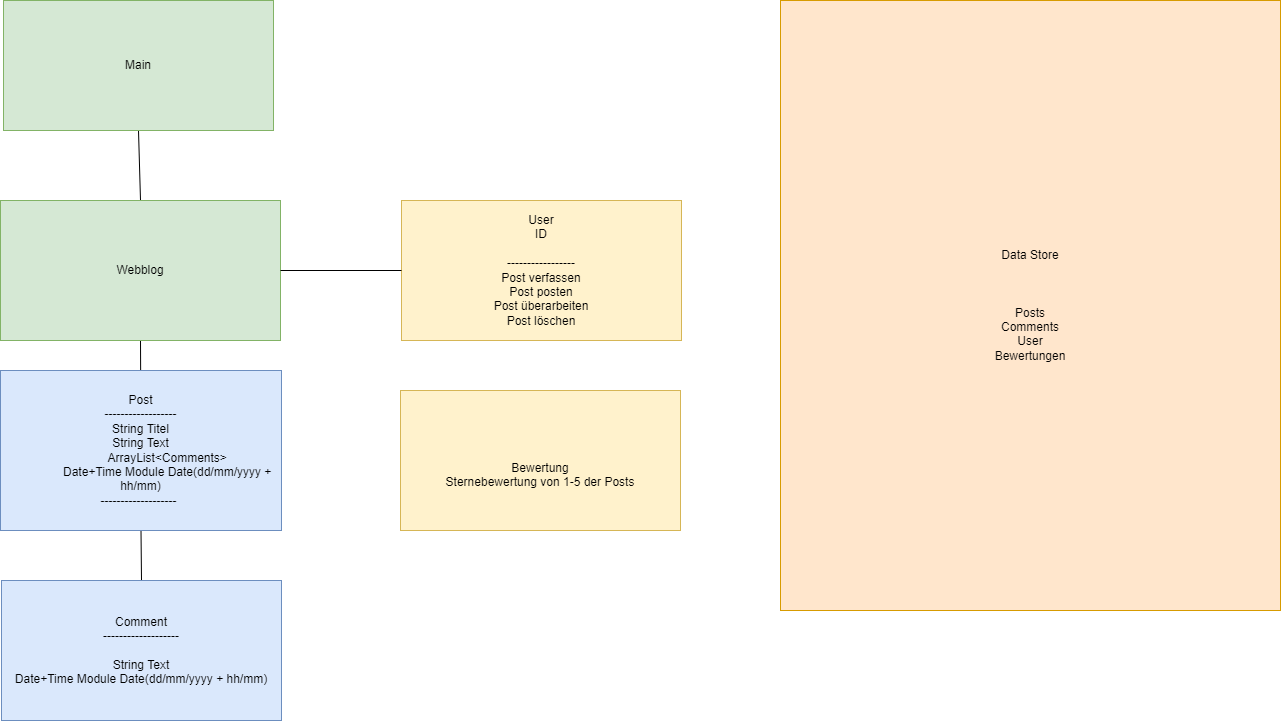

The diagram above was exported from draw.io. Its source (the exported page's mxGraphModel, read from the mxfile embedded in the PNG):
<mxGraphModel dx="1243" dy="707" grid="1" gridSize="10" guides="1" tooltips="1" connect="1" arrows="1" fold="1" page="1" pageScale="1" pageWidth="827" pageHeight="1169" math="0" shadow="0">
  <root>
    <mxCell id="0" />
    <mxCell id="1" parent="0" />
    <mxCell id="30" style="edgeStyle=none;html=1;exitX=0.5;exitY=1;exitDx=0;exitDy=0;entryX=0.5;entryY=0;entryDx=0;entryDy=0;endArrow=none;endFill=0;" parent="1" source="2" target="4" edge="1">
      <mxGeometry relative="1" as="geometry" />
    </mxCell>
    <mxCell id="2" value="Main" style="rounded=0;whiteSpace=wrap;html=1;fillColor=#d5e8d4;strokeColor=#82b366;" parent="1" vertex="1">
      <mxGeometry x="83" y="70" width="270" height="130" as="geometry" />
    </mxCell>
    <mxCell id="28" style="edgeStyle=none;html=1;exitX=0.5;exitY=1;exitDx=0;exitDy=0;endArrow=none;endFill=0;" parent="1" source="4" target="5" edge="1">
      <mxGeometry relative="1" as="geometry" />
    </mxCell>
    <mxCell id="4" value="Webblog&lt;br&gt;" style="rounded=0;whiteSpace=wrap;html=1;fillColor=#d5e8d4;strokeColor=#82b366;" parent="1" vertex="1">
      <mxGeometry x="80" y="270" width="280" height="140" as="geometry" />
    </mxCell>
    <mxCell id="29" style="edgeStyle=none;html=1;exitX=0.5;exitY=1;exitDx=0;exitDy=0;entryX=0.5;entryY=0;entryDx=0;entryDy=0;endArrow=none;endFill=0;" parent="1" source="5" target="6" edge="1">
      <mxGeometry relative="1" as="geometry" />
    </mxCell>
    <mxCell id="5" value="Post&lt;br&gt;------------------&lt;br&gt;String Titel&lt;br&gt;String Text&lt;br&gt;&lt;span style=&quot;white-space: pre;&quot;&gt;&#09;&lt;/span&gt;&lt;span style=&quot;white-space: pre;&quot;&gt;&#09;&lt;/span&gt;ArrayList&amp;lt;Comments&amp;gt;&lt;br&gt;&lt;span style=&quot;white-space: pre;&quot;&gt;&#09;&lt;span style=&quot;white-space: pre;&quot;&gt;&#09;&lt;/span&gt;&lt;/span&gt;Date+Time Module&amp;nbsp;Date(dd/mm/yyyy + hh/mm)&lt;br&gt;-------------------&lt;span style=&quot;white-space: pre;&quot;&gt;&#09;&lt;/span&gt;" style="rounded=0;whiteSpace=wrap;html=1;fillColor=#dae8fc;strokeColor=#6c8ebf;" parent="1" vertex="1">
      <mxGeometry x="80" y="440" width="281" height="160" as="geometry" />
    </mxCell>
    <mxCell id="6" value="Comment&lt;br&gt;-------------------&lt;br&gt;&lt;br&gt;String Text&lt;br&gt;Date+Time Module Date(dd/mm/yyyy + hh/mm)" style="rounded=0;whiteSpace=wrap;html=1;fillColor=#dae8fc;strokeColor=#6c8ebf;" parent="1" vertex="1">
      <mxGeometry x="81" y="650" width="280" height="140" as="geometry" />
    </mxCell>
    <mxCell id="7" value="User&lt;br&gt;ID&lt;br&gt;&lt;br&gt;-----------------&lt;br&gt;Post verfassen&lt;br style=&quot;border-color: var(--border-color);&quot;&gt;Post posten&lt;br style=&quot;border-color: var(--border-color);&quot;&gt;Post überarbeiten&lt;br style=&quot;border-color: var(--border-color);&quot;&gt;Post löschen" style="rounded=0;whiteSpace=wrap;html=1;fillColor=#fff2cc;strokeColor=#d6b656;" parent="1" vertex="1">
      <mxGeometry x="481" y="270" width="280" height="140" as="geometry" />
    </mxCell>
    <mxCell id="23" style="edgeStyle=none;html=1;exitX=0;exitY=0.5;exitDx=0;exitDy=0;strokeColor=none;endArrow=none;endFill=0;" parent="1" source="8" edge="1">
      <mxGeometry relative="1" as="geometry">
        <mxPoint x="360.0000000000002" y="529.1111111111111" as="targetPoint" />
      </mxGeometry>
    </mxCell>
    <mxCell id="8" value="&lt;br&gt;&lt;br&gt;Bewertung&lt;br&gt;Sternebewertung von 1-5 der Posts" style="rounded=0;whiteSpace=wrap;html=1;fillColor=#fff2cc;strokeColor=#d6b656;" parent="1" vertex="1">
      <mxGeometry x="480" y="460" width="280" height="140" as="geometry" />
    </mxCell>
    <mxCell id="31" value="Data Store&lt;br&gt;&lt;br&gt;&lt;br&gt;&lt;br&gt;Posts&lt;br&gt;Comments&lt;br&gt;User&lt;br&gt;Bewertungen" style="rounded=0;whiteSpace=wrap;html=1;fillColor=#ffe6cc;strokeColor=#d79b00;" vertex="1" parent="1">
      <mxGeometry x="860" y="70" width="500" height="610" as="geometry" />
    </mxCell>
    <mxCell id="32" value="" style="endArrow=none;html=1;entryX=0;entryY=0.5;entryDx=0;entryDy=0;exitX=1;exitY=0.5;exitDx=0;exitDy=0;" edge="1" parent="1" source="4" target="7">
      <mxGeometry width="50" height="50" relative="1" as="geometry">
        <mxPoint x="630" y="510" as="sourcePoint" />
        <mxPoint x="680" y="460" as="targetPoint" />
      </mxGeometry>
    </mxCell>
  </root>
</mxGraphModel>